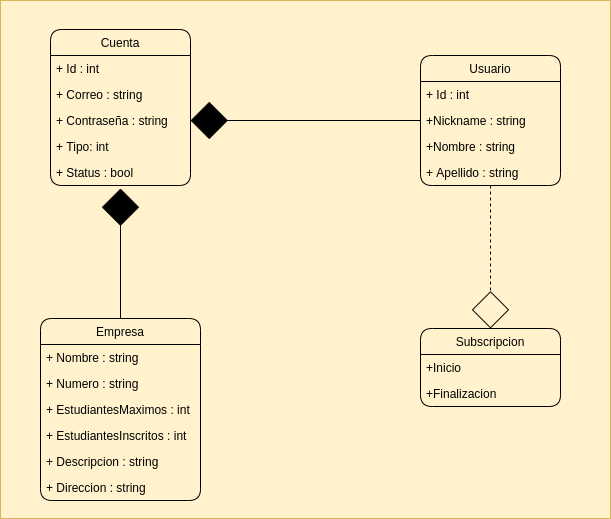

The diagram above was exported from draw.io. Its source (the exported page's mxGraphModel, read from the mxfile embedded in the PNG):
<mxGraphModel dx="867" dy="540" grid="1" gridSize="10" guides="1" tooltips="1" connect="1" arrows="1" fold="1" page="1" pageScale="1" pageWidth="827" pageHeight="1169" math="0" shadow="0">
  <root>
    <mxCell id="0" />
    <mxCell id="1" parent="0" />
    <mxCell id="kWdN7LLvrpMAnOTHNEDB-4" value="" style="rounded=0;whiteSpace=wrap;html=1;sketch=0;fillColor=#fff2cc;strokeColor=#d6b656;" parent="1" vertex="1">
      <mxGeometry x="500" y="92" width="610" height="518" as="geometry" />
    </mxCell>
    <mxCell id="PzZzUu8ZphEgcuciVWYM-6" value="Cuenta" style="swimlane;fontStyle=0;childLayout=stackLayout;horizontal=1;startSize=26;fillColor=none;horizontalStack=0;resizeParent=1;resizeParentMax=0;resizeLast=0;collapsible=1;marginBottom=0;rounded=1;" parent="1" vertex="1">
      <mxGeometry x="550" y="121" width="140" height="156" as="geometry" />
    </mxCell>
    <mxCell id="PzZzUu8ZphEgcuciVWYM-7" value="+ Id : int" style="text;strokeColor=none;fillColor=none;align=left;verticalAlign=top;spacingLeft=4;spacingRight=4;overflow=hidden;rotatable=0;points=[[0,0.5],[1,0.5]];portConstraint=eastwest;rounded=1;" parent="PzZzUu8ZphEgcuciVWYM-6" vertex="1">
      <mxGeometry y="26" width="140" height="26" as="geometry" />
    </mxCell>
    <mxCell id="PzZzUu8ZphEgcuciVWYM-12" value="+ Correo : string" style="text;strokeColor=none;fillColor=none;align=left;verticalAlign=top;spacingLeft=4;spacingRight=4;overflow=hidden;rotatable=0;points=[[0,0.5],[1,0.5]];portConstraint=eastwest;rounded=1;" parent="PzZzUu8ZphEgcuciVWYM-6" vertex="1">
      <mxGeometry y="52" width="140" height="26" as="geometry" />
    </mxCell>
    <mxCell id="PzZzUu8ZphEgcuciVWYM-8" value="+ Contraseña : string" style="text;strokeColor=none;fillColor=none;align=left;verticalAlign=top;spacingLeft=4;spacingRight=4;overflow=hidden;rotatable=0;points=[[0,0.5],[1,0.5]];portConstraint=eastwest;rounded=1;" parent="PzZzUu8ZphEgcuciVWYM-6" vertex="1">
      <mxGeometry y="78" width="140" height="26" as="geometry" />
    </mxCell>
    <mxCell id="PzZzUu8ZphEgcuciVWYM-9" value="+ Tipo: int" style="text;strokeColor=none;fillColor=none;align=left;verticalAlign=top;spacingLeft=4;spacingRight=4;overflow=hidden;rotatable=0;points=[[0,0.5],[1,0.5]];portConstraint=eastwest;rounded=1;" parent="PzZzUu8ZphEgcuciVWYM-6" vertex="1">
      <mxGeometry y="104" width="140" height="26" as="geometry" />
    </mxCell>
    <mxCell id="PzZzUu8ZphEgcuciVWYM-10" value="+ Status : bool" style="text;strokeColor=none;fillColor=none;align=left;verticalAlign=top;spacingLeft=4;spacingRight=4;overflow=hidden;rotatable=0;points=[[0,0.5],[1,0.5]];portConstraint=eastwest;rounded=1;" parent="PzZzUu8ZphEgcuciVWYM-6" vertex="1">
      <mxGeometry y="130" width="140" height="26" as="geometry" />
    </mxCell>
    <mxCell id="PzZzUu8ZphEgcuciVWYM-21" style="edgeStyle=orthogonalEdgeStyle;curved=0;rounded=1;sketch=0;orthogonalLoop=1;jettySize=auto;html=1;exitX=0.5;exitY=0;exitDx=0;exitDy=0;endArrow=diamond;endFill=1;strokeWidth=1;endSize=35;entryX=0.5;entryY=1.115;entryDx=0;entryDy=0;entryPerimeter=0;" parent="1" source="PzZzUu8ZphEgcuciVWYM-15" target="PzZzUu8ZphEgcuciVWYM-10" edge="1">
      <mxGeometry relative="1" as="geometry">
        <mxPoint x="470" y="320" as="targetPoint" />
        <Array as="points">
          <mxPoint x="620" y="310" />
          <mxPoint x="620" y="310" />
        </Array>
      </mxGeometry>
    </mxCell>
    <mxCell id="PzZzUu8ZphEgcuciVWYM-30" style="edgeStyle=orthogonalEdgeStyle;curved=0;rounded=1;sketch=0;orthogonalLoop=1;jettySize=auto;html=1;exitX=0;exitY=0.5;exitDx=0;exitDy=0;endArrow=diamond;endFill=1;strokeWidth=1;endSize=35;entryX=1;entryY=0.5;entryDx=0;entryDy=0;" parent="1" source="PzZzUu8ZphEgcuciVWYM-3" target="PzZzUu8ZphEgcuciVWYM-8" edge="1">
      <mxGeometry relative="1" as="geometry">
        <mxPoint x="820" y="180" as="targetPoint" />
        <mxPoint x="820" y="310.01" as="sourcePoint" />
        <Array as="points" />
      </mxGeometry>
    </mxCell>
    <mxCell id="kWdN7LLvrpMAnOTHNEDB-2" style="edgeStyle=orthogonalEdgeStyle;rounded=0;orthogonalLoop=1;jettySize=auto;html=1;entryX=0.5;entryY=0;entryDx=0;entryDy=0;endArrow=diamond;endFill=0;dashed=1;endSize=35;" parent="1" source="PzZzUu8ZphEgcuciVWYM-2" target="PzZzUu8ZphEgcuciVWYM-23" edge="1">
      <mxGeometry relative="1" as="geometry" />
    </mxCell>
    <mxCell id="PzZzUu8ZphEgcuciVWYM-2" value="Usuario" style="swimlane;fontStyle=0;childLayout=stackLayout;horizontal=1;startSize=26;fillColor=none;horizontalStack=0;resizeParent=1;resizeParentMax=0;resizeLast=0;collapsible=1;marginBottom=0;rounded=1;" parent="1" vertex="1">
      <mxGeometry x="920" y="147" width="140" height="130" as="geometry" />
    </mxCell>
    <mxCell id="PzZzUu8ZphEgcuciVWYM-11" value="+ Id : int" style="text;strokeColor=none;fillColor=none;align=left;verticalAlign=top;spacingLeft=4;spacingRight=4;overflow=hidden;rotatable=0;points=[[0,0.5],[1,0.5]];portConstraint=eastwest;rounded=1;" parent="PzZzUu8ZphEgcuciVWYM-2" vertex="1">
      <mxGeometry y="26" width="140" height="26" as="geometry" />
    </mxCell>
    <mxCell id="PzZzUu8ZphEgcuciVWYM-3" value="+Nickname : string" style="text;strokeColor=none;fillColor=none;align=left;verticalAlign=top;spacingLeft=4;spacingRight=4;overflow=hidden;rotatable=0;points=[[0,0.5],[1,0.5]];portConstraint=eastwest;rounded=1;" parent="PzZzUu8ZphEgcuciVWYM-2" vertex="1">
      <mxGeometry y="52" width="140" height="26" as="geometry" />
    </mxCell>
    <mxCell id="PzZzUu8ZphEgcuciVWYM-4" value="+Nombre : string" style="text;strokeColor=none;fillColor=none;align=left;verticalAlign=top;spacingLeft=4;spacingRight=4;overflow=hidden;rotatable=0;points=[[0,0.5],[1,0.5]];portConstraint=eastwest;rounded=1;" parent="PzZzUu8ZphEgcuciVWYM-2" vertex="1">
      <mxGeometry y="78" width="140" height="26" as="geometry" />
    </mxCell>
    <mxCell id="PzZzUu8ZphEgcuciVWYM-5" value="+ Apellido : string" style="text;strokeColor=none;fillColor=none;align=left;verticalAlign=top;spacingLeft=4;spacingRight=4;overflow=hidden;rotatable=0;points=[[0,0.5],[1,0.5]];portConstraint=eastwest;rounded=1;" parent="PzZzUu8ZphEgcuciVWYM-2" vertex="1">
      <mxGeometry y="104" width="140" height="26" as="geometry" />
    </mxCell>
    <mxCell id="PzZzUu8ZphEgcuciVWYM-23" value="Subscripcion" style="swimlane;fontStyle=0;childLayout=stackLayout;horizontal=1;startSize=26;horizontalStack=0;resizeParent=1;resizeParentMax=0;resizeLast=0;collapsible=1;marginBottom=0;rounded=1;sketch=0;fillColor=none;" parent="1" vertex="1">
      <mxGeometry x="920" y="420" width="140" height="78" as="geometry" />
    </mxCell>
    <mxCell id="PzZzUu8ZphEgcuciVWYM-24" value="+Inicio" style="text;strokeColor=none;fillColor=none;align=left;verticalAlign=top;spacingLeft=4;spacingRight=4;overflow=hidden;rotatable=0;points=[[0,0.5],[1,0.5]];portConstraint=eastwest;" parent="PzZzUu8ZphEgcuciVWYM-23" vertex="1">
      <mxGeometry y="26" width="140" height="26" as="geometry" />
    </mxCell>
    <mxCell id="PzZzUu8ZphEgcuciVWYM-25" value="+Finalizacion" style="text;strokeColor=none;fillColor=none;align=left;verticalAlign=top;spacingLeft=4;spacingRight=4;overflow=hidden;rotatable=0;points=[[0,0.5],[1,0.5]];portConstraint=eastwest;" parent="PzZzUu8ZphEgcuciVWYM-23" vertex="1">
      <mxGeometry y="52" width="140" height="26" as="geometry" />
    </mxCell>
    <mxCell id="PzZzUu8ZphEgcuciVWYM-15" value="Empresa" style="swimlane;fontStyle=0;childLayout=stackLayout;horizontal=1;startSize=26;fillColor=none;horizontalStack=0;resizeParent=1;resizeParentMax=0;resizeLast=0;collapsible=1;marginBottom=0;rounded=1;sketch=0;" parent="1" vertex="1">
      <mxGeometry x="540" y="410" width="160" height="182" as="geometry" />
    </mxCell>
    <mxCell id="PzZzUu8ZphEgcuciVWYM-16" value="+ Nombre : string" style="text;strokeColor=none;fillColor=none;align=left;verticalAlign=top;spacingLeft=4;spacingRight=4;overflow=hidden;rotatable=0;points=[[0,0.5],[1,0.5]];portConstraint=eastwest;" parent="PzZzUu8ZphEgcuciVWYM-15" vertex="1">
      <mxGeometry y="26" width="160" height="26" as="geometry" />
    </mxCell>
    <mxCell id="PzZzUu8ZphEgcuciVWYM-17" value="+ Numero : string" style="text;strokeColor=none;fillColor=none;align=left;verticalAlign=top;spacingLeft=4;spacingRight=4;overflow=hidden;rotatable=0;points=[[0,0.5],[1,0.5]];portConstraint=eastwest;" parent="PzZzUu8ZphEgcuciVWYM-15" vertex="1">
      <mxGeometry y="52" width="160" height="26" as="geometry" />
    </mxCell>
    <mxCell id="xb-RepBSDg-yg5jK2M4T-1" value="+ EstudiantesMaximos : int" style="text;strokeColor=none;fillColor=none;align=left;verticalAlign=top;spacingLeft=4;spacingRight=4;overflow=hidden;rotatable=0;points=[[0,0.5],[1,0.5]];portConstraint=eastwest;" parent="PzZzUu8ZphEgcuciVWYM-15" vertex="1">
      <mxGeometry y="78" width="160" height="26" as="geometry" />
    </mxCell>
    <mxCell id="4sLfqs_iq3d8NY4OF73W-2" value="+ EstudiantesInscritos : int" style="text;strokeColor=none;fillColor=none;align=left;verticalAlign=top;spacingLeft=4;spacingRight=4;overflow=hidden;rotatable=0;points=[[0,0.5],[1,0.5]];portConstraint=eastwest;" vertex="1" parent="PzZzUu8ZphEgcuciVWYM-15">
      <mxGeometry y="104" width="160" height="26" as="geometry" />
    </mxCell>
    <mxCell id="Qw_hAOL8nVpBQtP-g4nZ-1" value="+ Descripcion : string" style="text;strokeColor=none;fillColor=none;align=left;verticalAlign=top;spacingLeft=4;spacingRight=4;overflow=hidden;rotatable=0;points=[[0,0.5],[1,0.5]];portConstraint=eastwest;" parent="PzZzUu8ZphEgcuciVWYM-15" vertex="1">
      <mxGeometry y="130" width="160" height="26" as="geometry" />
    </mxCell>
    <mxCell id="4sLfqs_iq3d8NY4OF73W-1" value="+ Direccion : string" style="text;strokeColor=none;fillColor=none;align=left;verticalAlign=top;spacingLeft=4;spacingRight=4;overflow=hidden;rotatable=0;points=[[0,0.5],[1,0.5]];portConstraint=eastwest;" vertex="1" parent="PzZzUu8ZphEgcuciVWYM-15">
      <mxGeometry y="156" width="160" height="26" as="geometry" />
    </mxCell>
  </root>
</mxGraphModel>